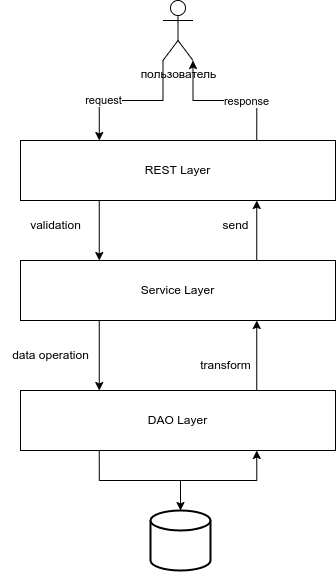

The diagram above was exported from draw.io. Its source (the exported page's mxGraphModel, read from the mxfile embedded in the PNG):
<mxGraphModel dx="1352" dy="878" grid="1" gridSize="10" guides="1" tooltips="1" connect="1" arrows="1" fold="1" page="1" pageScale="1" pageWidth="850" pageHeight="1100" math="0" shadow="0">
  <root>
    <mxCell id="0" />
    <mxCell id="1" parent="0" />
    <mxCell id="mdb-jixIUWcEBwNGLu4a-22" style="edgeStyle=orthogonalEdgeStyle;rounded=0;orthogonalLoop=1;jettySize=auto;html=1;exitX=0.5;exitY=0;exitDx=0;exitDy=0;exitPerimeter=0;entryX=0.75;entryY=1;entryDx=0;entryDy=0;" edge="1" parent="1" source="mdb-jixIUWcEBwNGLu4a-1" target="mdb-jixIUWcEBwNGLu4a-2">
      <mxGeometry relative="1" as="geometry" />
    </mxCell>
    <mxCell id="mdb-jixIUWcEBwNGLu4a-1" value="" style="strokeWidth=2;html=1;shape=mxgraph.flowchart.database;whiteSpace=wrap;" vertex="1" parent="1">
      <mxGeometry x="390" y="650" width="60" height="60" as="geometry" />
    </mxCell>
    <mxCell id="mdb-jixIUWcEBwNGLu4a-8" style="edgeStyle=orthogonalEdgeStyle;rounded=0;orthogonalLoop=1;jettySize=auto;html=1;exitX=0.75;exitY=0;exitDx=0;exitDy=0;entryX=0.75;entryY=1;entryDx=0;entryDy=0;" edge="1" parent="1" source="mdb-jixIUWcEBwNGLu4a-2" target="mdb-jixIUWcEBwNGLu4a-3">
      <mxGeometry relative="1" as="geometry">
        <mxPoint x="496" y="470" as="targetPoint" />
      </mxGeometry>
    </mxCell>
    <mxCell id="mdb-jixIUWcEBwNGLu4a-20" style="edgeStyle=orthogonalEdgeStyle;rounded=0;orthogonalLoop=1;jettySize=auto;html=1;exitX=0.25;exitY=1;exitDx=0;exitDy=0;" edge="1" parent="1" source="mdb-jixIUWcEBwNGLu4a-2" target="mdb-jixIUWcEBwNGLu4a-1">
      <mxGeometry relative="1" as="geometry" />
    </mxCell>
    <mxCell id="mdb-jixIUWcEBwNGLu4a-2" value="DAO Layer" style="rounded=0;whiteSpace=wrap;html=1;" vertex="1" parent="1">
      <mxGeometry x="260" y="530" width="315" height="60" as="geometry" />
    </mxCell>
    <mxCell id="mdb-jixIUWcEBwNGLu4a-6" style="edgeStyle=orthogonalEdgeStyle;rounded=0;orthogonalLoop=1;jettySize=auto;html=1;exitX=0.75;exitY=0;exitDx=0;exitDy=0;entryX=0.75;entryY=1;entryDx=0;entryDy=0;" edge="1" parent="1" source="mdb-jixIUWcEBwNGLu4a-3" target="mdb-jixIUWcEBwNGLu4a-4">
      <mxGeometry relative="1" as="geometry" />
    </mxCell>
    <mxCell id="mdb-jixIUWcEBwNGLu4a-7" style="edgeStyle=orthogonalEdgeStyle;rounded=0;orthogonalLoop=1;jettySize=auto;html=1;exitX=0.25;exitY=1;exitDx=0;exitDy=0;entryX=0.25;entryY=0;entryDx=0;entryDy=0;" edge="1" parent="1" source="mdb-jixIUWcEBwNGLu4a-3" target="mdb-jixIUWcEBwNGLu4a-2">
      <mxGeometry relative="1" as="geometry" />
    </mxCell>
    <mxCell id="mdb-jixIUWcEBwNGLu4a-3" value="Service Layer" style="rounded=0;whiteSpace=wrap;html=1;" vertex="1" parent="1">
      <mxGeometry x="260" y="400" width="315" height="60" as="geometry" />
    </mxCell>
    <mxCell id="mdb-jixIUWcEBwNGLu4a-5" style="edgeStyle=orthogonalEdgeStyle;rounded=0;orthogonalLoop=1;jettySize=auto;html=1;exitX=0.25;exitY=1;exitDx=0;exitDy=0;entryX=0.25;entryY=0;entryDx=0;entryDy=0;" edge="1" parent="1" source="mdb-jixIUWcEBwNGLu4a-4" target="mdb-jixIUWcEBwNGLu4a-3">
      <mxGeometry relative="1" as="geometry" />
    </mxCell>
    <mxCell id="mdb-jixIUWcEBwNGLu4a-12" style="edgeStyle=orthogonalEdgeStyle;rounded=0;orthogonalLoop=1;jettySize=auto;html=1;exitX=0.75;exitY=0;exitDx=0;exitDy=0;entryX=1;entryY=1;entryDx=0;entryDy=0;entryPerimeter=0;" edge="1" parent="1" source="mdb-jixIUWcEBwNGLu4a-4" target="mdb-jixIUWcEBwNGLu4a-9">
      <mxGeometry relative="1" as="geometry" />
    </mxCell>
    <mxCell id="mdb-jixIUWcEBwNGLu4a-14" value="response" style="edgeLabel;html=1;align=center;verticalAlign=middle;resizable=0;points=[];" vertex="1" connectable="0" parent="mdb-jixIUWcEBwNGLu4a-12">
      <mxGeometry x="-0.2865" relative="1" as="geometry">
        <mxPoint as="offset" />
      </mxGeometry>
    </mxCell>
    <mxCell id="mdb-jixIUWcEBwNGLu4a-4" value="REST Layer" style="rounded=0;whiteSpace=wrap;html=1;" vertex="1" parent="1">
      <mxGeometry x="260" y="280" width="315" height="60" as="geometry" />
    </mxCell>
    <mxCell id="mdb-jixIUWcEBwNGLu4a-10" style="edgeStyle=orthogonalEdgeStyle;rounded=0;orthogonalLoop=1;jettySize=auto;html=1;exitX=0;exitY=1;exitDx=0;exitDy=0;exitPerimeter=0;entryX=0.25;entryY=0;entryDx=0;entryDy=0;" edge="1" parent="1" source="mdb-jixIUWcEBwNGLu4a-9" target="mdb-jixIUWcEBwNGLu4a-4">
      <mxGeometry relative="1" as="geometry" />
    </mxCell>
    <mxCell id="mdb-jixIUWcEBwNGLu4a-13" value="request" style="edgeLabel;html=1;align=center;verticalAlign=middle;resizable=0;points=[];" vertex="1" connectable="0" parent="mdb-jixIUWcEBwNGLu4a-10">
      <mxGeometry x="0.3987" y="-1" relative="1" as="geometry">
        <mxPoint as="offset" />
      </mxGeometry>
    </mxCell>
    <mxCell id="mdb-jixIUWcEBwNGLu4a-9" value="пользователь" style="shape=umlActor;verticalLabelPosition=bottom;verticalAlign=top;html=1;outlineConnect=0;" vertex="1" parent="1">
      <mxGeometry x="402.5" y="140" width="30" height="60" as="geometry" />
    </mxCell>
    <mxCell id="mdb-jixIUWcEBwNGLu4a-15" value="validation" style="text;html=1;align=center;verticalAlign=middle;resizable=0;points=[];autosize=1;strokeColor=none;fillColor=none;" vertex="1" parent="1">
      <mxGeometry x="260" y="350" width="70" height="30" as="geometry" />
    </mxCell>
    <mxCell id="mdb-jixIUWcEBwNGLu4a-16" value="send" style="text;html=1;align=center;verticalAlign=middle;resizable=0;points=[];autosize=1;strokeColor=none;fillColor=none;" vertex="1" parent="1">
      <mxGeometry x="450" y="350" width="50" height="30" as="geometry" />
    </mxCell>
    <mxCell id="mdb-jixIUWcEBwNGLu4a-17" value="data operation" style="text;html=1;align=center;verticalAlign=middle;resizable=0;points=[];autosize=1;strokeColor=none;fillColor=none;" vertex="1" parent="1">
      <mxGeometry x="240" y="480" width="100" height="30" as="geometry" />
    </mxCell>
    <mxCell id="mdb-jixIUWcEBwNGLu4a-19" value="transform" style="text;html=1;align=center;verticalAlign=middle;resizable=0;points=[];autosize=1;strokeColor=none;fillColor=none;" vertex="1" parent="1">
      <mxGeometry x="430" y="490" width="70" height="30" as="geometry" />
    </mxCell>
  </root>
</mxGraphModel>